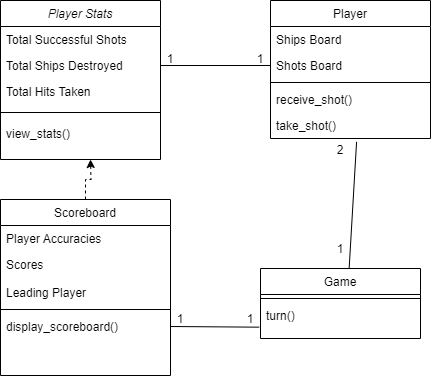

The diagram above was exported from draw.io. Its source (the exported page's mxGraphModel, read from the mxfile embedded in the PNG):
<mxGraphModel dx="794" dy="454" grid="1" gridSize="10" guides="1" tooltips="1" connect="1" arrows="1" fold="1" page="1" pageScale="1" pageWidth="827" pageHeight="1169" math="0" shadow="0">
  <root>
    <mxCell id="WIyWlLk6GJQsqaUBKTNV-0" />
    <mxCell id="WIyWlLk6GJQsqaUBKTNV-1" parent="WIyWlLk6GJQsqaUBKTNV-0" />
    <mxCell id="zkfFHV4jXpPFQw0GAbJ--0" value="Player Stats" style="swimlane;fontStyle=2;align=center;verticalAlign=top;childLayout=stackLayout;horizontal=1;startSize=26;horizontalStack=0;resizeParent=1;resizeLast=0;collapsible=1;marginBottom=0;rounded=0;shadow=0;strokeWidth=1;" parent="WIyWlLk6GJQsqaUBKTNV-1" vertex="1">
      <mxGeometry x="130" y="141" width="160" height="159" as="geometry">
        <mxRectangle x="230" y="140" width="160" height="26" as="alternateBounds" />
      </mxGeometry>
    </mxCell>
    <mxCell id="zkfFHV4jXpPFQw0GAbJ--1" value="Total Successful Shots" style="text;align=left;verticalAlign=top;spacingLeft=4;spacingRight=4;overflow=hidden;rotatable=0;points=[[0,0.5],[1,0.5]];portConstraint=eastwest;" parent="zkfFHV4jXpPFQw0GAbJ--0" vertex="1">
      <mxGeometry y="26" width="160" height="26" as="geometry" />
    </mxCell>
    <mxCell id="zkfFHV4jXpPFQw0GAbJ--2" value="Total Ships Destroyed" style="text;align=left;verticalAlign=top;spacingLeft=4;spacingRight=4;overflow=hidden;rotatable=0;points=[[0,0.5],[1,0.5]];portConstraint=eastwest;rounded=0;shadow=0;html=0;" parent="zkfFHV4jXpPFQw0GAbJ--0" vertex="1">
      <mxGeometry y="52" width="160" height="26" as="geometry" />
    </mxCell>
    <mxCell id="zkfFHV4jXpPFQw0GAbJ--3" value="Total Hits Taken" style="text;align=left;verticalAlign=top;spacingLeft=4;spacingRight=4;overflow=hidden;rotatable=0;points=[[0,0.5],[1,0.5]];portConstraint=eastwest;rounded=0;shadow=0;html=0;" parent="zkfFHV4jXpPFQw0GAbJ--0" vertex="1">
      <mxGeometry y="78" width="160" height="26" as="geometry" />
    </mxCell>
    <mxCell id="zkfFHV4jXpPFQw0GAbJ--4" value="" style="line;html=1;strokeWidth=1;align=left;verticalAlign=middle;spacingTop=-1;spacingLeft=3;spacingRight=3;rotatable=0;labelPosition=right;points=[];portConstraint=eastwest;" parent="zkfFHV4jXpPFQw0GAbJ--0" vertex="1">
      <mxGeometry y="104" width="160" height="16" as="geometry" />
    </mxCell>
    <mxCell id="zkfFHV4jXpPFQw0GAbJ--5" value="view_stats()" style="text;align=left;verticalAlign=top;spacingLeft=4;spacingRight=4;overflow=hidden;rotatable=0;points=[[0,0.5],[1,0.5]];portConstraint=eastwest;" parent="zkfFHV4jXpPFQw0GAbJ--0" vertex="1">
      <mxGeometry y="120" width="160" height="26" as="geometry" />
    </mxCell>
    <mxCell id="31Nx72EaCff_dsdV7cMu-31" style="edgeStyle=orthogonalEdgeStyle;rounded=0;orthogonalLoop=1;jettySize=auto;html=1;exitX=0.5;exitY=0;exitDx=0;exitDy=0;strokeColor=none;" parent="WIyWlLk6GJQsqaUBKTNV-1" source="zkfFHV4jXpPFQw0GAbJ--6" edge="1">
      <mxGeometry relative="1" as="geometry">
        <mxPoint x="220" y="300" as="targetPoint" />
      </mxGeometry>
    </mxCell>
    <mxCell id="31Nx72EaCff_dsdV7cMu-32" style="edgeStyle=orthogonalEdgeStyle;rounded=0;orthogonalLoop=1;jettySize=auto;html=1;dashed=1;" parent="WIyWlLk6GJQsqaUBKTNV-1" source="zkfFHV4jXpPFQw0GAbJ--6" edge="1">
      <mxGeometry relative="1" as="geometry">
        <mxPoint x="220" y="300" as="targetPoint" />
      </mxGeometry>
    </mxCell>
    <mxCell id="zkfFHV4jXpPFQw0GAbJ--6" value="Scoreboard" style="swimlane;fontStyle=0;align=center;verticalAlign=top;childLayout=stackLayout;horizontal=1;startSize=26;horizontalStack=0;resizeParent=1;resizeLast=0;collapsible=1;marginBottom=0;rounded=0;shadow=0;strokeWidth=1;" parent="WIyWlLk6GJQsqaUBKTNV-1" vertex="1">
      <mxGeometry x="130" y="340" width="170" height="176" as="geometry">
        <mxRectangle x="130" y="380" width="160" height="26" as="alternateBounds" />
      </mxGeometry>
    </mxCell>
    <mxCell id="31Nx72EaCff_dsdV7cMu-26" value="Player Accuracies" style="text;align=left;verticalAlign=top;spacingLeft=4;spacingRight=4;overflow=hidden;rotatable=0;points=[[0,0.5],[1,0.5]];portConstraint=eastwest;rounded=0;shadow=0;html=0;" parent="zkfFHV4jXpPFQw0GAbJ--6" vertex="1">
      <mxGeometry y="26" width="170" height="26" as="geometry" />
    </mxCell>
    <mxCell id="zkfFHV4jXpPFQw0GAbJ--7" value="Scores" style="text;align=left;verticalAlign=top;spacingLeft=4;spacingRight=4;overflow=hidden;rotatable=0;points=[[0,0.5],[1,0.5]];portConstraint=eastwest;" parent="zkfFHV4jXpPFQw0GAbJ--6" vertex="1">
      <mxGeometry y="52" width="170" height="28" as="geometry" />
    </mxCell>
    <mxCell id="31Nx72EaCff_dsdV7cMu-27" value="Leading Player" style="text;align=left;verticalAlign=top;spacingLeft=4;spacingRight=4;overflow=hidden;rotatable=0;points=[[0,0.5],[1,0.5]];portConstraint=eastwest;rounded=0;shadow=0;html=0;" parent="zkfFHV4jXpPFQw0GAbJ--6" vertex="1">
      <mxGeometry y="80" width="170" height="26" as="geometry" />
    </mxCell>
    <mxCell id="zkfFHV4jXpPFQw0GAbJ--9" value="" style="line;html=1;strokeWidth=1;align=left;verticalAlign=middle;spacingTop=-1;spacingLeft=3;spacingRight=3;rotatable=0;labelPosition=right;points=[];portConstraint=eastwest;" parent="zkfFHV4jXpPFQw0GAbJ--6" vertex="1">
      <mxGeometry y="106" width="170" height="8" as="geometry" />
    </mxCell>
    <mxCell id="zkfFHV4jXpPFQw0GAbJ--11" value="display_scoreboard()" style="text;align=left;verticalAlign=top;spacingLeft=4;spacingRight=4;overflow=hidden;rotatable=0;points=[[0,0.5],[1,0.5]];portConstraint=eastwest;" parent="zkfFHV4jXpPFQw0GAbJ--6" vertex="1">
      <mxGeometry y="114" width="170" height="26" as="geometry" />
    </mxCell>
    <mxCell id="zkfFHV4jXpPFQw0GAbJ--17" value="Player" style="swimlane;fontStyle=0;align=center;verticalAlign=top;childLayout=stackLayout;horizontal=1;startSize=26;horizontalStack=0;resizeParent=1;resizeLast=0;collapsible=1;marginBottom=0;rounded=0;shadow=0;strokeWidth=1;" parent="WIyWlLk6GJQsqaUBKTNV-1" vertex="1">
      <mxGeometry x="400" y="141" width="160" height="138" as="geometry">
        <mxRectangle x="550" y="140" width="160" height="26" as="alternateBounds" />
      </mxGeometry>
    </mxCell>
    <mxCell id="zkfFHV4jXpPFQw0GAbJ--18" value="Ships Board" style="text;align=left;verticalAlign=top;spacingLeft=4;spacingRight=4;overflow=hidden;rotatable=0;points=[[0,0.5],[1,0.5]];portConstraint=eastwest;" parent="zkfFHV4jXpPFQw0GAbJ--17" vertex="1">
      <mxGeometry y="26" width="160" height="26" as="geometry" />
    </mxCell>
    <mxCell id="zkfFHV4jXpPFQw0GAbJ--20" value="Shots Board" style="text;align=left;verticalAlign=top;spacingLeft=4;spacingRight=4;overflow=hidden;rotatable=0;points=[[0,0.5],[1,0.5]];portConstraint=eastwest;rounded=0;shadow=0;html=0;" parent="zkfFHV4jXpPFQw0GAbJ--17" vertex="1">
      <mxGeometry y="52" width="160" height="26" as="geometry" />
    </mxCell>
    <mxCell id="zkfFHV4jXpPFQw0GAbJ--23" value="" style="line;html=1;strokeWidth=1;align=left;verticalAlign=middle;spacingTop=-1;spacingLeft=3;spacingRight=3;rotatable=0;labelPosition=right;points=[];portConstraint=eastwest;" parent="zkfFHV4jXpPFQw0GAbJ--17" vertex="1">
      <mxGeometry y="78" width="160" height="8" as="geometry" />
    </mxCell>
    <mxCell id="zkfFHV4jXpPFQw0GAbJ--24" value="receive_shot()" style="text;align=left;verticalAlign=top;spacingLeft=4;spacingRight=4;overflow=hidden;rotatable=0;points=[[0,0.5],[1,0.5]];portConstraint=eastwest;" parent="zkfFHV4jXpPFQw0GAbJ--17" vertex="1">
      <mxGeometry y="86" width="160" height="26" as="geometry" />
    </mxCell>
    <mxCell id="zkfFHV4jXpPFQw0GAbJ--25" value="take_shot()" style="text;align=left;verticalAlign=top;spacingLeft=4;spacingRight=4;overflow=hidden;rotatable=0;points=[[0,0.5],[1,0.5]];portConstraint=eastwest;" parent="zkfFHV4jXpPFQw0GAbJ--17" vertex="1">
      <mxGeometry y="112" width="160" height="26" as="geometry" />
    </mxCell>
    <mxCell id="31Nx72EaCff_dsdV7cMu-1" value="Game" style="swimlane;fontStyle=0;align=center;verticalAlign=top;childLayout=stackLayout;horizontal=1;startSize=26;horizontalStack=0;resizeParent=1;resizeLast=0;collapsible=1;marginBottom=0;rounded=0;shadow=0;strokeWidth=1;" parent="WIyWlLk6GJQsqaUBKTNV-1" vertex="1">
      <mxGeometry x="390" y="409" width="160" height="70" as="geometry">
        <mxRectangle x="130" y="380" width="160" height="26" as="alternateBounds" />
      </mxGeometry>
    </mxCell>
    <mxCell id="31Nx72EaCff_dsdV7cMu-3" value="" style="line;html=1;strokeWidth=1;align=left;verticalAlign=middle;spacingTop=-1;spacingLeft=3;spacingRight=3;rotatable=0;labelPosition=right;points=[];portConstraint=eastwest;" parent="31Nx72EaCff_dsdV7cMu-1" vertex="1">
      <mxGeometry y="26" width="160" height="8" as="geometry" />
    </mxCell>
    <mxCell id="31Nx72EaCff_dsdV7cMu-5" value="turn()" style="text;align=left;verticalAlign=top;spacingLeft=4;spacingRight=4;overflow=hidden;rotatable=0;points=[[0,0.5],[1,0.5]];portConstraint=eastwest;" parent="31Nx72EaCff_dsdV7cMu-1" vertex="1">
      <mxGeometry y="34" width="160" height="26" as="geometry" />
    </mxCell>
    <mxCell id="31Nx72EaCff_dsdV7cMu-12" value="1" style="text;strokeColor=none;align=center;fillColor=none;html=1;verticalAlign=middle;whiteSpace=wrap;rounded=0;" parent="WIyWlLk6GJQsqaUBKTNV-1" vertex="1">
      <mxGeometry x="460" y="380" width="20" height="20" as="geometry" />
    </mxCell>
    <mxCell id="31Nx72EaCff_dsdV7cMu-16" value="2" style="text;strokeColor=none;align=center;fillColor=none;html=1;verticalAlign=middle;whiteSpace=wrap;rounded=0;" parent="WIyWlLk6GJQsqaUBKTNV-1" vertex="1">
      <mxGeometry x="460" y="281" width="20" height="20" as="geometry" />
    </mxCell>
    <mxCell id="31Nx72EaCff_dsdV7cMu-17" value="" style="endArrow=none;html=1;rounded=0;entryX=0.538;entryY=1.128;entryDx=0;entryDy=0;entryPerimeter=0;exitX=0.554;exitY=0;exitDx=0;exitDy=0;exitPerimeter=0;" parent="WIyWlLk6GJQsqaUBKTNV-1" source="31Nx72EaCff_dsdV7cMu-1" target="zkfFHV4jXpPFQw0GAbJ--25" edge="1">
      <mxGeometry width="50" height="50" relative="1" as="geometry">
        <mxPoint x="380" y="340" as="sourcePoint" />
        <mxPoint x="430" y="290" as="targetPoint" />
      </mxGeometry>
    </mxCell>
    <mxCell id="31Nx72EaCff_dsdV7cMu-18" value="" style="endArrow=none;html=1;rounded=0;exitX=1;exitY=0.5;exitDx=0;exitDy=0;entryX=-0.008;entryY=0.949;entryDx=0;entryDy=0;entryPerimeter=0;" parent="WIyWlLk6GJQsqaUBKTNV-1" source="zkfFHV4jXpPFQw0GAbJ--11" target="31Nx72EaCff_dsdV7cMu-5" edge="1">
      <mxGeometry width="50" height="50" relative="1" as="geometry">
        <mxPoint x="330" y="444" as="sourcePoint" />
        <mxPoint x="380" y="394" as="targetPoint" />
      </mxGeometry>
    </mxCell>
    <mxCell id="31Nx72EaCff_dsdV7cMu-19" value="" style="endArrow=none;html=1;rounded=0;entryX=0;entryY=0.5;entryDx=0;entryDy=0;exitX=1;exitY=0.5;exitDx=0;exitDy=0;" parent="WIyWlLk6GJQsqaUBKTNV-1" source="zkfFHV4jXpPFQw0GAbJ--2" target="zkfFHV4jXpPFQw0GAbJ--20" edge="1">
      <mxGeometry width="50" height="50" relative="1" as="geometry">
        <mxPoint x="310" y="212" as="sourcePoint" />
        <mxPoint x="369" y="212" as="targetPoint" />
      </mxGeometry>
    </mxCell>
    <mxCell id="31Nx72EaCff_dsdV7cMu-20" value="1" style="text;strokeColor=none;align=center;fillColor=none;html=1;verticalAlign=middle;whiteSpace=wrap;rounded=0;" parent="WIyWlLk6GJQsqaUBKTNV-1" vertex="1">
      <mxGeometry x="290" y="190" width="20" height="20" as="geometry" />
    </mxCell>
    <mxCell id="31Nx72EaCff_dsdV7cMu-21" value="1" style="text;strokeColor=none;align=center;fillColor=none;html=1;verticalAlign=middle;whiteSpace=wrap;rounded=0;" parent="WIyWlLk6GJQsqaUBKTNV-1" vertex="1">
      <mxGeometry x="380" y="190" width="20" height="20" as="geometry" />
    </mxCell>
    <mxCell id="31Nx72EaCff_dsdV7cMu-22" value="1" style="text;strokeColor=none;align=center;fillColor=none;html=1;verticalAlign=middle;whiteSpace=wrap;rounded=0;" parent="WIyWlLk6GJQsqaUBKTNV-1" vertex="1">
      <mxGeometry x="300" y="450" width="20" height="20" as="geometry" />
    </mxCell>
    <mxCell id="31Nx72EaCff_dsdV7cMu-23" value="1" style="text;strokeColor=none;align=center;fillColor=none;html=1;verticalAlign=middle;whiteSpace=wrap;rounded=0;" parent="WIyWlLk6GJQsqaUBKTNV-1" vertex="1">
      <mxGeometry x="370" y="450" width="20" height="20" as="geometry" />
    </mxCell>
  </root>
</mxGraphModel>